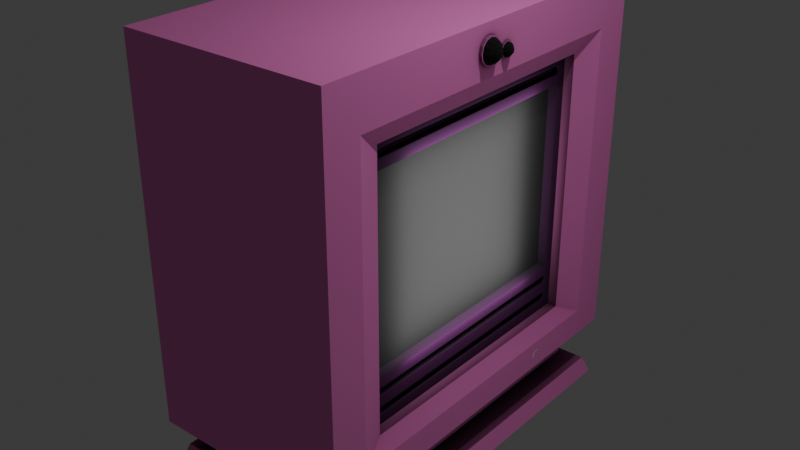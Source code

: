# Source: computer.blend  (saved by Blender 5.0.119; exported with 4.5.12 LTS)
import bpy
from mathutils import Matrix  # noqa: F401  (used for matrix-valued properties, if any)

bpy.ops.wm.read_factory_settings(use_empty=True)
scene = bpy.context.scene
scene.name = 'Scene'

# ---- collections
col_collection = bpy.data.collections.new('Collection'); scene.collection.children.link(col_collection)

# ---- images (referenced by path relative to the original .blend; pixels are not part of the script)
import os
ASSET_DIR = os.environ.get("B2B_ASSET_DIR", "")  # directory of the original .blend (textures are referenced by path, not embedded)
HERE = os.path.dirname(os.path.abspath(__file__))  # packed textures are extracted next to this script under _unpacked/

def load_image(name, relpath, width, height, colorspace="sRGB"):
    """Load a texture the original file referenced (path relative to the .blend, or extracted next to this script)."""
    p = next((c for c in (os.path.join(HERE, relpath), os.path.join(ASSET_DIR, relpath)) if relpath and os.path.exists(c)), "")
    if p:
        img = bpy.data.images.load(p, check_existing=True)
        img.name = name
    else:  # same state as the original file: an image datablock whose file is absent (Cycles renders it pink)
        img = bpy.data.images.new(name, width, height)
        img.source = "FILE"
        img.filepath = "//" + (relpath or name)
    img.colorspace_settings.name = colorspace
    return img
img_concrete5_png = load_image('concrete5.png', 'concrete5.png', 1024, 1024, 'sRGB')
img_body_001 = load_image('Body.001', '', 1024, 1024, 'sRGB')
img_metal3_png = load_image('metal3.png', 'metal3.png', 1024, 1024, 'sRGB')
img_inset_001 = load_image('Inset.001', '', 1024, 1024, 'sRGB')

# ---- materials (node trees are filled in below, after node groups)
mat_mainbody = bpy.data.materials.new('MainBody')
mat_inset = bpy.data.materials.new('Inset')
mat_screen = bpy.data.materials.new('Screen')
mat_screen.alpha_threshold = 0.0
mat_screen.use_backface_culling_lightprobe_volume = False
mat_screen.roughness = 0.5
mat_screen.line_color = (0.0, 0.0, 0.0, 1.0)

# ---- material node trees
mat_mainbody.use_nodes = True; mat_mainbody.node_tree.nodes.clear()
_N = mat_mainbody.node_tree.nodes; _L = mat_mainbody.node_tree.links
n0 = _N.new('ShaderNodeBsdfPrincipled'); n0.name = 'Principled BSDF'; n0.location = (175, 380)
n0.inputs[2].default_value = 1.0
n1 = _N.new('ShaderNodeOutputMaterial'); n1.name = 'Material Output'; n1.location = (637, 290)
n2 = _N.new('ShaderNodeTexImage'); n2.name = 'Image Texture'; n2.location = (-649, 28)
n2.image = img_concrete5_png
n3 = _N.new('ShaderNodeMix'); n3.name = 'Mix'; n3.location = (-325, 270)
n3.data_type = 'RGBA'
n4 = _N.new('ShaderNodeRGB'); n4.name = 'Color'; n4.location = (-584, 223)
n4.outputs[0].default_value = (0.9047, 0.4452, 0.2789, 1.0)
n5 = _N.new('ShaderNodeBump'); n5.name = 'Bump'; n5.location = (-316, 10)
n5.inputs[0].default_value = 0.5
n6 = _N.new('ShaderNodeMix'); n6.name = 'Mix.001'; n6.location = (18, 503)
n6.data_type = 'RGBA'
n6.blend_type = 'MULTIPLY'
n6.inputs[0].default_value = 1.0
n7 = _N.new('ShaderNodeAmbientOcclusion'); n7.name = 'Ambient Occlusion'; n7.location = (-458, 597)
n8 = _N.new('ShaderNodeMix'); n8.name = 'Mix.002'; n8.location = (-217, 606)
n8.data_type = 'RGBA'
n8.blend_type = 'MULTIPLY'
n8.inputs[0].default_value = 1.0
n9 = _N.new('ShaderNodeTexImage'); n9.name = 'Image Texture.001'; n9.location = (260, 8)
n9.image = img_body_001
_L.new(n4.outputs[0], n3.inputs[6])
_L.new(n2.outputs[0], n3.inputs[7])
_L.new(n2.outputs[0], n5.inputs[3])
_L.new(n5.outputs[0], n0.inputs[5])
_L.new(n3.outputs[2], n6.inputs[6])
_L.new(n6.outputs[2], n0.inputs[0])
_L.new(n7.outputs[0], n8.inputs[6])
_L.new(n7.outputs[1], n8.inputs[7])
_L.new(n8.outputs[2], n6.inputs[7])
_L.new(n0.outputs[0], n1.inputs[0])
_L.new(n5.outputs[0], n1.inputs[2])
n1.is_active_output = True
mat_inset.use_nodes = True; mat_inset.node_tree.nodes.clear()
_N = mat_inset.node_tree.nodes; _L = mat_inset.node_tree.links
n0 = _N.new('ShaderNodeBsdfPrincipled'); n0.name = 'Principled BSDF'; n0.location = (325, 143)
n0.inputs[2].default_value = 1.0
n1 = _N.new('ShaderNodeOutputMaterial'); n1.name = 'Material Output'; n1.location = (676, 144)
n2 = _N.new('ShaderNodeTexImage'); n2.name = 'Image Texture'; n2.location = (-819, -55)
n2.image = img_metal3_png
n3 = _N.new('ShaderNodeAmbientOcclusion'); n3.name = 'Ambient Occlusion'; n3.location = (-455, 364)
n4 = _N.new('ShaderNodeMix'); n4.name = 'Mix'; n4.location = (-262, 357)
n4.data_type = 'RGBA'
n4.blend_type = 'MULTIPLY'
n4.inputs[0].default_value = 1.0
n5 = _N.new('ShaderNodeMix'); n5.name = 'Mix.001'; n5.location = (-27, 101)
n5.data_type = 'RGBA'
n5.blend_type = 'MULTIPLY'
n5.inputs[0].default_value = 1.0
n6 = _N.new('ShaderNodeRGB'); n6.name = 'Color'; n6.location = (-729, 116)
n6.outputs[0].default_value = (0.0, 0.0, 0.0, 1.0)
n7 = _N.new('ShaderNodeMix'); n7.name = 'Mix.002'; n7.location = (-428, 82)
n7.data_type = 'RGBA'
n7.inputs[0].default_value = 0.08333
n8 = _N.new('ShaderNodeTexImage'); n8.name = 'Image Texture.001'; n8.location = (626, -138)
n8.image = img_inset_001
_L.new(n3.outputs[0], n4.inputs[6])
_L.new(n3.outputs[1], n4.inputs[7])
_L.new(n6.outputs[0], n7.inputs[6])
_L.new(n2.outputs[0], n7.inputs[7])
_L.new(n7.outputs[2], n5.inputs[6])
_L.new(n4.outputs[2], n5.inputs[7])
_L.new(n5.outputs[2], n0.inputs[0])
_L.new(n0.outputs[0], n1.inputs[0])
n1.is_active_output = True
mat_screen.use_nodes = True; mat_screen.node_tree.nodes.clear()
_N = mat_screen.node_tree.nodes; _L = mat_screen.node_tree.links
n0 = _N.new('ShaderNodeOutputMaterial'); n0.name = 'Material Output'; n0.location = (200, 100)
n1 = _N.new('ShaderNodeBsdfPrincipled'); n1.name = 'Principled BSDF'; n1.location = (-200, 100)
n1.inputs[0].default_value = (0.0, 0.0, 0.0, 1.0)
n1.inputs[2].default_value = 1.0
_L.new(n1.outputs[0], n0.inputs[0])
n0.is_active_output = True

# ---- world
world_world = bpy.data.worlds.new('World'); scene.world = world_world
world_world.use_nodes = True; world_world.node_tree.nodes.clear()
_N = world_world.node_tree.nodes; _L = world_world.node_tree.links
n0 = _N.new('ShaderNodeOutputWorld'); n0.name = 'World Output'; n0.location = (200, 100)
n1 = _N.new('ShaderNodeBackground'); n1.name = 'Background'; n1.location = (-200, 100)
n1.inputs[0].default_value = (0.05088, 0.05088, 0.05088, 1.0)
_L.new(n1.outputs[0], n0.inputs[0])
n0.is_active_output = True
world_world.color = (0.05088, 0.05088, 0.05088)
world_world.sun_shadow_jitter_overblur = 0.0

# ---- lights
light_point = bpy.data.lights.new('Point', 'POINT')
light_point.energy = 231.8
light_area = bpy.data.lights.new('Area', 'AREA')
light_area.energy = 87.6
light_area.size = 1.919
light_area.size_y = 1.0
light_point_001 = bpy.data.lights.new('Point.001', 'POINT')
light_point_001.energy = 61.1

# ---- meshes
me_plane = bpy.data.meshes.new('Plane')
me_plane.from_pydata([(0.1, 1.433, 1.3), (0.1, -1.433, -1.5), (0.1, -1.433, 1.3), (0.1, 1.433, -1.5), (0.3, 1.733, -1.655), (0.2, 1.433, -1.5), (0.2, -1.433, 1.3), (0.2, -1.433, -1.5), (0.2, 1.433, 1.3), (0.3, -1.733, 1.495), (0.3, -1.733, -1.655), (0.3, 1.733, 1.495), (0.3, -1.583, -1.955), (0.3, 2.133, -1.177), (0.3, 2.133, 1.368), (0.3, 2.133, -1.955), (0.3, -2.133, 1.284), (0.3, -2.133, 1.995), (0.3, -2.133, -1.415), (0.3, -0.8667, -1.955), (0.3, 0.8667, -1.955), (0.2, -0.7167, -1.5), (0.2, 0.7167, -1.5), (0.3, -0.8667, -1.655), (0.3, 0.8667, -1.655), (0.3, -0.8667, -1.805), (0.3, 0.8667, -1.805), (0.1, -1.673, 1.995), (0.1, 1.673, 1.995), (0.1, 1.833, -1.955), (0.1, -1.833, -1.955), (0.1, 2.133, -1.405), (0.1, 2.133, 1.368), (0.3, 2.133, 1.995), (0.1, -2.133, 1.284), (0.3, -2.133, -1.955), (0.1, -2.133, -1.405), (0.1, -0.8667, -1.955), (0.1, 0.8667, -1.955), (-1.9, -1.673, 1.995), (-1.9, 1.673, 1.995), (-1.9, 1.833, -1.955), (-1.9, -1.833, -1.955), (-1.9, 2.133, -1.589), (-1.9, 2.133, 1.326), (-1.9, 2.133, -1.711), (-1.9, 2.133, 1.995), (-1.9, 2.133, -1.955), (-1.9, -2.133, -1.589), (-1.9, -2.133, 1.284), (-1.9, -2.133, 1.995), (-1.9, -2.133, -1.955), (-1.9, -2.133, -1.711), (-1.9, -0.8667, -1.955), (-1.9, 0.8667, -1.955), (-0.1, 0.8667, -2.255), (-0.1, -1.533, -2.255), (-0.1, -0.8667, -2.255), (-1.7, 0.8667, -2.255), (-1.7, 1.533, -2.255), (-1.7, -1.533, -2.255), (-1.7, -0.8667, -2.255), (-1.9, 1.733, -2.255), (0.1, 0.4778, -2.055), (0.1, 0.4778, -2.155), (0.1, -0.4778, -2.155), (0.1, -0.4778, -2.055), (-1.9, -0.8667, -2.105), (-1.9, 0.8667, -2.105), (-0.1, 1.533, -2.255), (0.3, 1.583, -1.955), (0.1, -1.433, -2.055), (0.1, -1.433, -2.155), (0.1, 1.4, -2.155), (0.1, 1.433, -2.122), (0.1, 1.424, -2.145), (0.1, 1.424, -2.065), (0.1, 1.433, -2.088), (0.1, 1.4, -2.055), (0.1, 1.3, -2.055), (0.1, 1.367, -2.055), (0.1, 1.333, -2.088), (0.1, 1.343, -2.065), (0.1, 1.333, -2.122), (0.1, 1.367, -2.155), (0.1, 1.343, -2.145), (0.075, 1.392, -2.13), (0.075, 1.403, -2.125), (0.075, 1.408, -2.114), (0.075, 1.408, -2.097), (0.075, 1.403, -2.085), (0.075, 1.392, -2.08), (0.075, 1.375, -2.08), (0.075, 1.363, -2.085), (0.075, 1.358, -2.097), (0.075, 1.358, -2.114), (0.075, 1.363, -2.125), (0.075, 1.375, -2.13), (0.1, 0.9556, -2.155), (0.1, 0.9556, -2.055), (6.706e-08, 0.4878, -2.065), (6.706e-08, 0.4878, -2.145), (6.706e-08, 0.9456, -2.065), (6.706e-08, 0.9456, -2.145), (6.706e-08, 0.4778, -2.055), (6.706e-08, 0.4778, -2.155), (6.706e-08, 0.9556, -2.055), (6.706e-08, 0.9556, -2.155), (-0.4, -0.4778, -2.155), (-0.4, -0.4778, -2.055), (-0.4, -1.433, -2.055), (-0.4, -1.433, -2.155), (0.1, 1.433, -2.255), (0.1, 1.733, -2.255), (0.1, -1.733, -2.255), (0.1, -0.8667, -2.255), (0.1, 0.8667, -2.255), (-1.9, 0.8667, -2.255), (-1.9, -1.733, -2.255), (-1.9, -0.8667, -2.255), (-0.1, 1.533, -2.355), (-0.1, -0.8667, -2.355), (-0.1, 0.8667, -2.355), (-1.7, 0.8667, -2.355), (-1.7, 1.533, -2.355), (-1.7, -1.533, -2.355), (-1.7, -0.8667, -2.355), (-0.1, -1.533, -2.355), (0.3, 1.917, -2.355), (0.3, -1.083, -2.355), (0.3, 1.083, -2.355), (-1.9, 1.083, -2.355), (-1.9, 1.917, -2.355), (-1.9, -1.917, -2.355), (-1.9, -1.083, -2.355), (0.3, -1.917, -2.355), (0.35, 2.013, -2.555), (0.35, -1.138, -2.555), (0.35, 1.138, -2.555), (-1.95, 1.138, -2.555), (-1.95, 2.013, -2.555), (-1.95, -2.013, -2.555), (-1.95, -1.138, -2.555), (0.35, -2.013, -2.555), (0.3278, -0.003134, 1.745), (0.3278, -0.01946, 1.684), (0.3278, -0.06407, 1.639), (0.3278, -0.125, 1.623), (0.3278, -0.1859, 1.639), (0.3, -0.006269, 1.813), (0.3, -0.05645, 1.864), (0.3278, -0.2305, 1.684), (0.3, -0.125, 1.882), (0.3, -0.1935, 1.864), (0.3, -0.2437, 1.813), (0.3278, -0.2469, 1.745), (0.3, -0.2621, 1.745), (0.3, -0.2437, 1.676), (0.3, -0.1935, 1.626), (0.3278, -0.2305, 1.806), (0.3, -0.125, 1.608), (0.3, -0.05645, 1.626), (0.3, -0.006269, 1.676), (0.3278, -0.1859, 1.85), (0.3, 0.0121, 1.745), (0.3278, -0.006269, 1.813), (0.3278, -0.05645, 1.864), (0.3278, -0.125, 1.867), (0.3278, -0.125, 1.882), (0.3278, -0.1935, 1.864), (0.3278, -0.2437, 1.813), (0.3278, -0.06407, 1.85), (0.3278, -0.2621, 1.745), (0.3278, -0.2437, 1.676), (0.3278, -0.1935, 1.626), (0.3278, -0.01946, 1.806), (0.3278, -0.125, 1.608), (0.3278, -0.05645, 1.626), (0.3278, -0.006269, 1.676), (0.3278, 0.0121, 1.745), (0.3, -0.125, 1.745), (0.3167, 0.1767, 1.643), (0.3167, 0.125, 1.622), (0.3167, 0.0733, 1.643), (0.3, 0.2073, 1.695), (0.3, 0.1832, 1.753), (0.3, 0.125, 1.777), (0.3167, 0.05188, 1.695), (0.3, 0.06683, 1.753), (0.3, 0.04274, 1.695), (0.3, 0.06683, 1.637), (0.3167, 0.0733, 1.746), (0.3, 0.125, 1.613), (0.3, 0.1832, 1.637), (0.3167, 0.2073, 1.695), (0.3167, 0.125, 1.768), (0.3167, 0.1832, 1.753), (0.3167, 0.125, 1.777), (0.3167, 0.06683, 1.753), (0.3167, 0.1767, 1.746), (0.3167, 0.04274, 1.695), (0.3167, 0.06683, 1.637), (0.3167, 0.1832, 1.637), (0.3167, 0.1981, 1.695), (0.3167, 0.125, 1.613), (0.3, 0.125, 1.695)], [], [(10, 23, 25), (33, 14, 11), (12, 35, 10), (4, 15, 70), (13, 31, 15), (15, 29, 70), (35, 36, 18), (33, 32, 14), (35, 51, 36), (116, 64, 112), (67, 118, 119), (118, 67, 53, 42), (65, 115, 114), (114, 72, 65), (69, 112, 113), (6, 8, 0, 2), (8, 11, 4, 5), (24, 22, 5, 4), (8, 5, 3, 0), (3, 5, 7, 1), (9, 11, 8, 6), (9, 6, 7, 10), (33, 11, 9, 17), (13, 4, 11, 14), (10, 35, 18), (4, 13, 15), (16, 9, 10, 18), (25, 19, 12, 10), (9, 16, 17), (26, 20, 19, 25), (24, 26, 25, 23), (23, 10, 7, 21), (24, 23, 21, 22), (28, 33, 17, 27), (37, 30, 12, 19), (37, 19, 20, 38), (34, 16, 18, 36), (70, 29, 38, 20), (35, 12, 30), (31, 13, 14, 32), (16, 34, 17), (116, 115, 65, 64), (2, 1, 7, 6), (36, 52, 48), (36, 51, 52), (31, 43, 45), (43, 31, 32, 44), (49, 34, 36, 48), (50, 17, 34, 49), (44, 32, 33, 46), (47, 15, 31, 45), (40, 28, 27, 39), (39, 27, 17, 50), (41, 29, 15, 47), (51, 35, 30, 42), (46, 33, 28, 40), (117, 68, 67, 119), (62, 41, 54, 68), (68, 117, 62), (68, 54, 53, 67), (30, 37, 66, 71, 114), (71, 72, 114), (113, 29, 41, 62), (66, 37, 38, 63), (65, 66, 63, 64), (118, 42, 30, 114), (26, 4, 70, 20), (4, 26, 24), (108, 65, 72, 111), (74, 77, 76, 113, 75), (93, 94, 81, 82), (73, 75, 113, 112), (85, 84, 73, 112, 64, 98), (79, 99, 63, 38, 29, 113, 76, 78, 80, 82), (106, 99, 98, 107), (95, 83, 81, 94), (87, 75, 73, 86), (90, 91, 78, 76), (92, 80, 78, 91), (93, 82, 80, 92), (89, 77, 74, 88), (97, 86, 73, 84), (87, 88, 74, 75), (96, 97, 84, 85), (90, 76, 77, 89), (96, 85, 83, 95), (81, 83, 85, 98, 99, 79, 82), (107, 98, 64, 105), (105, 64, 63, 104), (104, 63, 99, 106), (104, 100, 101, 105), (106, 102, 100, 104), (105, 101, 103, 107), (107, 103, 102, 106), (108, 111, 110, 109), (110, 71, 66, 109), (109, 66, 65, 108), (111, 72, 71, 110), (122, 55, 69, 120), (115, 57, 56, 114), (116, 55, 57, 115), (117, 58, 59, 62), (119, 118, 60, 61), (119, 61, 58, 117), (114, 56, 60, 118), (62, 59, 69, 113), (112, 69, 55, 116), (131, 123, 126, 134), (123, 58, 61, 126), (121, 57, 55, 122), (125, 60, 56, 127), (124, 59, 58, 123), (120, 69, 59, 124), (126, 61, 60, 125), (127, 56, 57, 121), (137, 129, 130, 138), (129, 121, 122, 130), (133, 125, 127, 135), (131, 132, 124, 123), (132, 128, 120, 124), (134, 126, 125, 133), (129, 135, 127, 121), (130, 122, 120, 128), (141, 133, 135, 143), (138, 136, 140, 139, 142, 141, 143, 137), (139, 140, 132, 131), (136, 128, 132, 140), (142, 134, 133, 141), (137, 143, 135, 129), (138, 130, 128, 136), (139, 131, 134, 142), (146, 147, 176, 177), (180, 154, 153), (159, 163, 169, 170), (180, 164, 162), (155, 159, 170, 172), (163, 167, 168, 169), (180, 153, 152), (180, 162, 161), (175, 144, 179, 165), (180, 152, 150), (180, 160, 158), (180, 149, 164), (147, 148, 174, 176), (180, 161, 160), (151, 155, 172, 173), (180, 158, 157), (167, 171, 166, 168), (145, 146, 177, 178), (180, 157, 156), (148, 151, 173, 174), (144, 145, 178, 179), (180, 156, 154), (171, 175, 165, 166), (180, 150, 149), (149, 165, 179, 164), (150, 166, 165, 149), (152, 168, 166, 150), (153, 169, 168, 152), (154, 170, 169, 153), (156, 172, 170, 154), (157, 173, 172, 156), (158, 174, 173, 157), (160, 176, 174, 158), (161, 177, 176, 160), (162, 178, 177, 161), (164, 179, 178, 162), (205, 189, 188), (181, 182, 204, 202), (205, 188, 186), (182, 183, 201, 204), (205, 186, 185), (199, 203, 194, 196), (205, 193, 192), (205, 185, 184), (183, 187, 200, 201), (205, 192, 190), (195, 199, 196, 197), (191, 195, 197, 198), (203, 181, 202, 194), (205, 184, 193), (205, 190, 189), (187, 191, 198, 200), (185, 196, 194, 184), (186, 197, 196, 185), (188, 198, 197, 186), (189, 200, 198, 188), (190, 201, 200, 189), (192, 204, 201, 190), (193, 202, 204, 192), (184, 194, 202, 193)])
_uv = me_plane.uv_layers.new(name='UVMap')
_uv.uv.foreach_set('vector', [0.119, 0.1978, 0.3095, 0.1978, 0.3095, 0.1648, 0.9689, 1.0, 0.9689, 0.8623, 0.881, 0.8901, 0.152, 0.1319, 0.03111, 0.1319, 0.119, 0.1978, 0.881, 0.1978, 0.9689, 0.1319, 0.848, 0.1319, 0.7418, 0.3029, 0.6978, 0.2527, 0.7418, 0.1319, 0.7418, 0.9689, 0.6978, 0.903, 0.7418, 0.848, 0.7418, 0.1319, 0.6978, 0.2527, 0.7418, 0.2507, 0.7418, 1.0, 0.6978, 0.8623, 0.7418, 0.8623, 0.7418, 0.1319, 0.2582, 0.1319, 0.6978, 0.2527, 0.6905, 0.06593, 0.605, 0.08791, 0.815, 0.06593, 0.3095, 0.0989, 0.119, 0.06593, 0.3095, 0.06593, 0.119, 0.06593, 0.3095, 0.0989, 0.3095, 0.1319, 0.09705, 0.1319, 0.395, 0.08791, 0.3095, 0.06593, 0.119, 0.06593, 0.119, 0.06593, 0.185, 0.08791, 0.395, 0.08791, 0.6538, 0.837, 0.6978, 0.815, 0.6978, 0.881, 0.7198, 0.185, 0.7198, 0.815, 0.6978, 0.815, 0.6978, 0.185, 0.815, 0.8473, 0.881, 0.8901, 0.881, 0.1978, 0.815, 0.2319, 0.6905, 0.1978, 0.6575, 0.2319, 0.815, 0.2319, 0.881, 0.1978, 0.7198, 0.8473, 0.7198, 0.2319, 0.6978, 0.2319, 0.6978, 0.8473, 0.6978, 0.815, 0.7198, 0.815, 0.7198, 0.185, 0.6978, 0.185, 0.119, 0.8901, 0.881, 0.8901, 0.815, 0.8473, 0.185, 0.8473, 0.119, 0.8901, 0.185, 0.8473, 0.185, 0.2319, 0.119, 0.1978, 0.9689, 1.0, 0.881, 0.8901, 0.119, 0.8901, 0.03111, 1.0, 0.9689, 0.3029, 0.881, 0.1978, 0.881, 0.8901, 0.9689, 0.8623, 0.119, 0.1978, 0.03111, 0.1319, 0.03111, 0.2507, 0.881, 0.1978, 0.9689, 0.3029, 0.9689, 0.1319, 0.03111, 0.8438, 0.119, 0.8901, 0.119, 0.1978, 0.03111, 0.2507, 0.3095, 0.1648, 0.3095, 0.1319, 0.152, 0.1319, 0.119, 0.1978, 0.119, 0.8901, 0.03111, 0.8438, 0.03111, 1.0, 0.6905, 0.1648, 0.6905, 0.1319, 0.3095, 0.1319, 0.3095, 0.1648, 0.6905, 0.1978, 0.6905, 0.1648, 0.3095, 0.1648, 0.3095, 0.1978, 0.3095, 0.1978, 0.119, 0.1978, 0.185, 0.2319, 0.3425, 0.2319, 0.6905, 0.1978, 0.3095, 0.1978, 0.3425, 0.2319, 0.6575, 0.2319, 0.6978, 0.8677, 0.7418, 0.9689, 0.7418, 0.03111, 0.6978, 0.1323, 0.6978, 0.3095, 0.6978, 0.09705, 0.7418, 0.152, 0.7418, 0.3095, 0.6978, 0.3095, 0.7418, 0.3095, 0.7418, 0.6905, 0.6978, 0.6905, 0.6978, 0.8438, 0.7418, 0.8438, 0.7418, 0.2507, 0.6978, 0.2527, 0.7418, 0.848, 0.6978, 0.903, 0.6978, 0.6905, 0.7418, 0.6905, 0.7418, 0.03111, 0.7418, 0.152, 0.6978, 0.09705, 0.6978, 0.2527, 0.7418, 0.3029, 0.7418, 0.8623, 0.6978, 0.8623, 0.7418, 0.8438, 0.6978, 0.8438, 0.7418, 1.0, 0.6905, 0.06593, 0.3095, 0.06593, 0.395, 0.08791, 0.605, 0.08791, 0.6978, 0.8473, 0.6978, 0.2319, 0.7198, 0.2319, 0.7198, 0.8473, 0.6978, 0.2527, 0.2582, 0.1854, 0.2582, 0.2124, 0.6978, 0.2527, 0.2582, 0.1319, 0.2582, 0.1854, 0.6978, 0.2527, 0.2582, 0.2124, 0.2582, 0.1854, 0.2582, 0.2124, 0.6978, 0.2527, 0.6978, 0.8623, 0.2582, 0.853, 0.2582, 0.8438, 0.6978, 0.8438, 0.6978, 0.2527, 0.2582, 0.2124, 0.2582, 1.0, 0.7418, 1.0, 0.6978, 0.8438, 0.2582, 0.8438, 0.2582, 0.853, 0.6978, 0.8623, 0.7418, 1.0, 0.2582, 1.0, 0.2582, 0.1319, 0.7418, 0.1319, 0.6978, 0.2527, 0.2582, 0.1854, 0.2582, 0.8677, 0.6978, 0.8677, 0.6978, 0.1323, 0.2582, 0.1323, 0.2582, 0.1323, 0.6978, 0.1323, 0.7418, 0.03111, 0.2582, 0.03111, 0.2582, 0.903, 0.6978, 0.903, 0.7418, 0.9689, 0.2582, 0.9689, 0.2582, 0.03111, 0.7418, 0.03111, 0.6978, 0.09705, 0.2582, 0.09705, 0.2582, 0.9689, 0.7418, 0.9689, 0.6978, 0.8677, 0.2582, 0.8677, 0.6905, 0.06593, 0.6905, 0.0989, 0.3095, 0.0989, 0.3095, 0.06593, 0.881, 0.06593, 0.903, 0.1319, 0.6905, 0.1319, 0.6905, 0.0989, 0.6905, 0.0989, 0.6905, 0.06593, 0.881, 0.06593, 0.6905, 0.0989, 0.6905, 0.1319, 0.3095, 0.1319, 0.3095, 0.0989, 0.09705, 0.1319, 0.3095, 0.1319, 0.395, 0.1099, 0.185, 0.1099, 0.119, 0.06593, 0.185, 0.1099, 0.185, 0.08791, 0.119, 0.06593, 0.6978, 0.06593, 0.6978, 0.1319, 0.2582, 0.1319, 0.2582, 0.06593, 0.395, 0.1099, 0.3095, 0.1319, 0.6905, 0.1319, 0.605, 0.1099, 0.395, 0.08791, 0.395, 0.1099, 0.605, 0.1099, 0.605, 0.08791, 0.2582, 0.06593, 0.2582, 0.1319, 0.6978, 0.1319, 0.6978, 0.06593, 0.6905, 0.1648, 0.881, 0.1978, 0.848, 0.1319, 0.6905, 0.1319, 0.881, 0.1978, 0.6905, 0.1648, 0.6905, 0.1978, 0.5879, 0.395, 0.6978, 0.395, 0.6978, 0.185, 0.5879, 0.185, 0.815, 0.09521, 0.815, 0.1026, 0.8129, 0.1078, 0.881, 0.06593, 0.8129, 0.09005, 0.7996, 0.1033, 0.7985, 0.1007, 0.793, 0.1026, 0.7952, 0.1078, 0.8077, 0.08791, 0.8129, 0.09005, 0.881, 0.06593, 0.815, 0.06593, 0.7952, 0.09005, 0.8003, 0.08791, 0.8077, 0.08791, 0.815, 0.06593, 0.605, 0.08791, 0.71, 0.08791, 0.7857, 0.1099, 0.71, 0.1099, 0.605, 0.1099, 0.6905, 0.1319, 0.903, 0.1319, 0.881, 0.06593, 0.8129, 0.1078, 0.8077, 0.1099, 0.8003, 0.1099, 0.7952, 0.1078, 0.6758, 0.1099, 0.6978, 0.1099, 0.6978, 0.08791, 0.6758, 0.08791, 0.6923, 0.09706, 0.6978, 0.09521, 0.6978, 0.1026, 0.6923, 0.1007, 0.8085, 0.09448, 0.8129, 0.09005, 0.8077, 0.08791, 0.8059, 0.09341, 0.8085, 0.1033, 0.8059, 0.1044, 0.8077, 0.1099, 0.8129, 0.1078, 0.8022, 0.1044, 0.8003, 0.1099, 0.8077, 0.1099, 0.8059, 0.1044, 0.7996, 0.1033, 0.7952, 0.1078, 0.8003, 0.1099, 0.8022, 0.1044, 0.6923, 0.1007, 0.6978, 0.1026, 0.6978, 0.09521, 0.6923, 0.09706, 0.6923, 0.8022, 0.6923, 0.8059, 0.6978, 0.8077, 0.6978, 0.8003, 0.8085, 0.09448, 0.8095, 0.09706, 0.815, 0.09521, 0.8129, 0.09005, 0.7996, 0.09448, 0.8022, 0.09341, 0.8003, 0.08791, 0.7952, 0.09005, 0.8085, 0.1033, 0.8129, 0.1078, 0.815, 0.1026, 0.8095, 0.1007, 0.7996, 0.09448, 0.7952, 0.09005, 0.793, 0.09521, 0.7985, 0.09706, 0.793, 0.1026, 0.793, 0.09521, 0.7952, 0.09005, 0.71, 0.08791, 0.71, 0.1099, 0.7857, 0.1099, 0.7952, 0.1078, 0.6758, 0.71, 0.6978, 0.71, 0.6978, 0.605, 0.6758, 0.605, 0.6758, 0.08791, 0.6978, 0.08791, 0.6978, 0.1099, 0.6758, 0.1099, 0.6758, 0.605, 0.6978, 0.605, 0.6978, 0.71, 0.6758, 0.71, 0.605, 0.1099, 0.6072, 0.1077, 0.6072, 0.09011, 0.605, 0.08791, 0.71, 0.1099, 0.7078, 0.1077, 0.6072, 0.1077, 0.605, 0.1099, 0.605, 0.08791, 0.6072, 0.09011, 0.7078, 0.09011, 0.71, 0.08791, 0.71, 0.08791, 0.7078, 0.09011, 0.7078, 0.1077, 0.71, 0.1099, 0.395, 0.08791, 0.185, 0.08791, 0.185, 0.1099, 0.395, 0.1099, 0.5879, 0.185, 0.6978, 0.185, 0.6978, 0.395, 0.5879, 0.395, 0.5879, 0.1099, 0.6978, 0.1099, 0.6978, 0.08791, 0.5879, 0.08791, 0.5879, 0.08791, 0.6978, 0.08791, 0.6978, 0.1099, 0.5879, 0.1099, 0.6905, 0.04396, 0.6905, 0.06593, 0.837, 0.06593, 0.837, 0.04396, 0.6978, 0.3095, 0.6538, 0.3095, 0.6538, 0.163, 0.6978, 0.119, 0.6978, 0.6905, 0.6538, 0.6905, 0.6538, 0.3095, 0.6978, 0.3095, 0.2582, 0.6905, 0.3022, 0.6905, 0.3022, 0.837, 0.2582, 0.881, 0.2582, 0.3095, 0.2582, 0.119, 0.3022, 0.163, 0.3022, 0.3095, 0.2582, 0.3095, 0.3022, 0.3095, 0.3022, 0.6905, 0.2582, 0.6905, 0.6978, 0.119, 0.6538, 0.163, 0.3022, 0.163, 0.2582, 0.119, 0.2582, 0.881, 0.3022, 0.837, 0.6538, 0.837, 0.6978, 0.881, 0.6978, 0.815, 0.6538, 0.837, 0.6538, 0.6905, 0.6978, 0.6905, 0.2582, 0.7381, 0.3022, 0.6905, 0.3022, 0.3095, 0.2582, 0.2619, 0.6905, 0.04396, 0.6905, 0.06593, 0.3095, 0.06593, 0.3095, 0.04396, 0.3095, 0.04396, 0.3095, 0.06593, 0.6905, 0.06593, 0.6905, 0.04396, 0.3022, 0.04396, 0.3022, 0.06593, 0.6538, 0.06593, 0.6538, 0.04396, 0.837, 0.04396, 0.837, 0.06593, 0.6905, 0.06593, 0.6905, 0.04396, 0.6538, 0.04396, 0.6538, 0.06593, 0.3022, 0.06593, 0.3022, 0.04396, 0.3095, 0.04396, 0.3095, 0.06593, 0.163, 0.06593, 0.163, 0.04396, 0.163, 0.04396, 0.163, 0.06593, 0.3095, 0.06593, 0.3095, 0.04396, 0.25, 5.96e-08, 0.2619, 0.04396, 0.7381, 0.04396, 0.75, 5.96e-08, 0.7418, 0.2619, 0.6538, 0.3095, 0.6538, 0.6905, 0.7418, 0.7381, 0.2582, 0.07873, 0.3022, 0.163, 0.6538, 0.163, 0.7418, 0.07873, 0.2582, 0.7381, 0.2582, 0.9213, 0.3022, 0.837, 0.3022, 0.6905, 0.2582, 0.9213, 0.7418, 0.9213, 0.6538, 0.837, 0.3022, 0.837, 0.2582, 0.2619, 0.3022, 0.3095, 0.3022, 0.163, 0.2582, 0.07873, 0.7418, 0.2619, 0.7418, 0.07873, 0.6538, 0.163, 0.6538, 0.3095, 0.7418, 0.7381, 0.6538, 0.6905, 0.6538, 0.837, 0.7418, 0.9213, 0.2473, 0.0, 0.2582, 0.04396, 0.7418, 0.04396, 0.7527, 5.96e-08, 0.7527, 0.75, 0.7527, 0.9423, 0.2473, 0.9423, 0.2473, 0.75, 0.2473, 0.25, 0.2473, 0.05766, 0.7527, 0.05766, 0.7527, 0.25, 0.75, 0.0, 0.9423, 0.0, 0.9213, 0.04396, 0.7381, 0.04396, 0.7527, 5.96e-08, 0.7418, 0.04396, 0.2582, 0.04396, 0.2473, 0.0, 0.25, 0.0, 0.2619, 0.04396, 0.07873, 0.04396, 0.05766, 0.0, 0.25, 5.96e-08, 0.05766, 5.96e-08, 0.07873, 0.04396, 0.2619, 0.04396, 0.75, 5.96e-08, 0.7381, 0.04396, 0.9213, 0.04396, 0.9423, 5.96e-08, 0.75, 0.0, 0.7381, 0.04396, 0.2619, 0.04396, 0.25, 0.0, 0.4859, 0.9219, 0.4725, 0.9183, 0.4725, 0.9149, 0.4876, 0.919, 0.4725, 0.9451, 0.4464, 0.9601, 0.4575, 0.9711, 0.4493, 0.9584, 0.4591, 0.9683, 0.4575, 0.9711, 0.4464, 0.9601, 0.4725, 0.9451, 0.5027, 0.9451, 0.4986, 0.93, 0.4457, 0.9451, 0.4493, 0.9584, 0.4464, 0.9601, 0.4424, 0.9451, 0.4591, 0.9683, 0.4725, 0.9718, 0.4725, 0.9752, 0.4575, 0.9711, 0.4725, 0.9451, 0.4575, 0.9711, 0.4725, 0.9752, 0.4725, 0.9451, 0.4986, 0.93, 0.4876, 0.919, 0.4957, 0.9584, 0.4993, 0.9451, 0.5027, 0.9451, 0.4986, 0.9601, 0.4725, 0.9451, 0.4725, 0.9752, 0.4876, 0.9711, 0.4725, 0.9451, 0.4725, 0.9149, 0.4575, 0.919, 0.4725, 0.9451, 0.4986, 0.9601, 0.5027, 0.9451, 0.4725, 0.9183, 0.4591, 0.9219, 0.4575, 0.919, 0.4725, 0.9149, 0.4725, 0.9451, 0.4876, 0.919, 0.4725, 0.9149, 0.4493, 0.9317, 0.4457, 0.9451, 0.4424, 0.9451, 0.4464, 0.93, 0.4725, 0.9451, 0.4575, 0.919, 0.4464, 0.93, 0.4725, 0.9718, 0.4859, 0.9683, 0.4876, 0.9711, 0.4725, 0.9752, 0.4957, 0.9317, 0.4859, 0.9219, 0.4876, 0.919, 0.4986, 0.93, 0.4725, 0.9451, 0.4464, 0.93, 0.4424, 0.9451, 0.4591, 0.9219, 0.4493, 0.9317, 0.4464, 0.93, 0.4575, 0.919, 0.4993, 0.9451, 0.4957, 0.9317, 0.4986, 0.93, 0.5027, 0.9451, 0.4725, 0.9451, 0.4424, 0.9451, 0.4464, 0.9601, 0.4859, 0.9683, 0.4957, 0.9584, 0.4986, 0.9601, 0.4876, 0.9711, 0.4725, 0.9451, 0.4876, 0.9711, 0.4986, 0.9601, 0.7418, 0.9601, 0.7479, 0.9601, 0.7479, 0.9451, 0.7418, 0.9451, 0.7418, 0.4876, 0.7479, 0.4876, 0.7479, 0.4986, 0.7418, 0.4986, 0.7418, 0.4725, 0.7479, 0.4725, 0.7479, 0.4876, 0.7418, 0.4876, 0.7418, 0.4575, 0.7479, 0.4575, 0.7479, 0.4725, 0.7418, 0.4725, 0.7418, 0.4464, 0.7479, 0.4464, 0.7479, 0.4575, 0.7418, 0.4575, 0.7418, 0.9451, 0.7479, 0.9451, 0.7479, 0.9601, 0.7418, 0.9601, 0.7418, 0.93, 0.7479, 0.93, 0.7479, 0.9451, 0.7418, 0.9451, 0.7418, 0.4575, 0.7479, 0.4575, 0.7479, 0.4464, 0.7418, 0.4464, 0.7418, 0.4725, 0.7479, 0.4725, 0.7479, 0.4575, 0.7418, 0.4575, 0.7418, 0.4876, 0.7479, 0.4876, 0.7479, 0.4725, 0.7418, 0.4725, 0.7418, 0.4986, 0.7479, 0.4986, 0.7479, 0.4876, 0.7418, 0.4876, 0.7418, 0.9451, 0.7479, 0.9451, 0.7479, 0.93, 0.7418, 0.93, 0.5275, 0.9341, 0.5094, 0.9341, 0.5147, 0.9468, 0.5388, 0.9227, 0.5275, 0.918, 0.5275, 0.916, 0.5403, 0.9213, 0.5275, 0.9341, 0.5147, 0.9468, 0.5275, 0.9521, 0.5275, 0.918, 0.5161, 0.9227, 0.5147, 0.9213, 0.5275, 0.916, 0.5275, 0.9341, 0.5275, 0.9521, 0.5403, 0.9468, 0.5388, 0.9454, 0.5435, 0.9341, 0.5456, 0.9341, 0.5403, 0.9468, 0.5275, 0.9341, 0.5403, 0.9213, 0.5275, 0.916, 0.5275, 0.9341, 0.5403, 0.9468, 0.5456, 0.9341, 0.5161, 0.9227, 0.5114, 0.9341, 0.5094, 0.9341, 0.5147, 0.9213, 0.5275, 0.9341, 0.5275, 0.916, 0.5147, 0.9213, 0.5275, 0.9501, 0.5388, 0.9454, 0.5403, 0.9468, 0.5275, 0.9521, 0.5161, 0.9454, 0.5275, 0.9501, 0.5275, 0.9521, 0.5147, 0.9468, 0.5435, 0.9341, 0.5388, 0.9227, 0.5403, 0.9213, 0.5456, 0.9341, 0.5275, 0.9341, 0.5456, 0.9341, 0.5403, 0.9213, 0.5275, 0.9341, 0.5147, 0.9213, 0.5094, 0.9341, 0.5114, 0.9341, 0.5161, 0.9454, 0.5147, 0.9468, 0.5094, 0.9341, 0.7418, 0.9468, 0.7454, 0.9468, 0.7454, 0.9341, 0.7418, 0.9341, 0.7418, 0.5275, 0.7454, 0.5275, 0.7454, 0.5403, 0.7418, 0.5403, 0.7418, 0.5147, 0.7454, 0.5147, 0.7454, 0.5275, 0.7418, 0.5275, 0.7418, 0.9341, 0.7454, 0.9341, 0.7454, 0.9468, 0.7418, 0.9468, 0.7418, 0.9213, 0.7454, 0.9213, 0.7454, 0.9341, 0.7418, 0.9341, 0.7418, 0.5275, 0.7454, 0.5275, 0.7454, 0.5147, 0.7418, 0.5147, 0.7418, 0.5403, 0.7454, 0.5403, 0.7454, 0.5275, 0.7418, 0.5275, 0.7418, 0.9341, 0.7454, 0.9341, 0.7454, 0.9213, 0.7418, 0.9213])
me_plane.materials.append(mat_mainbody)
me_plane.update()
me_plane_001 = bpy.data.meshes.new('Plane.001')
me_plane_001.from_pydata([(-7.55e-08, -1.333, 1.0), (7.55e-08, -1.333, -1.0), (-7.55e-08, 1.333, 1.0), (7.55e-08, 1.333, -1.0), (0.1, 1.333, 1.0), (0.1, -1.333, 1.0), (0.1, 1.333, -1.0), (0.1, -1.433, -1.5), (0.05, -1.322, -1.148), (0.05, -1.308, -1.119), (0.05, -1.279, -1.11), (0.05, -1.279, -1.19), (0.05, -1.308, -1.181), (0.05, -1.322, -1.348), (0.05, -1.308, -1.319), (0.1, 1.333, 1.2), (0.1, 1.333, 1.1), (0.1, -1.333, 1.1), (0.1, -1.333, 1.2), (0.1, -1.433, 1.3), (0.1, 1.433, -1.293), (0.1, 1.433, -1.5), (0.1, 1.433, 1.3), (0.05, -1.279, -1.31), (0.05, -1.279, -1.39), (0.05, -1.308, -1.381), (0.1, 1.333, 1.2), (0.1, 1.333, 1.1), (0.1, -1.333, 1.1), (0.1, -1.333, 1.2), (0.1, -1.333, -1.0), (0.1001, -1.322, -1.309), (0.1001, -1.322, -1.109), (0.1001, 1.322, -1.191), (0.1001, 1.322, -1.391), (0.1, 1.333, 1.2), (0.1, 1.333, 1.1), (0.1, 1.324, 1.118), (0.1, -1.333, 1.1), (0.1, -1.333, 1.2), (0.1, -1.324, 1.182), (0.05, 1.322, -1.152), (0.05, 1.308, -1.119), (0.05, 1.279, -1.11), (0.05, 1.279, -1.19), (0.05, 1.308, -1.181), (0.05, 1.322, -1.352), (0.05, 1.308, -1.319), (0.05, 1.279, -1.31), (0.05, 1.279, -1.39), (0.05, 1.308, -1.381), (0.05, 1.32, 1.159), (0.05, 1.308, 1.181), (0.05, 1.279, 1.19), (0.05, 1.279, 1.11), (0.05, 1.308, 1.119), (0.05, 1.32, 1.141), (0.05, -1.322, 1.152), (0.05, -1.308, 1.119), (0.05, -1.279, 1.11), (0.05, -1.279, 1.19), (0.05, -1.308, 1.181), (0.0947, -1.32, -1.362), (0.09548, -1.284, -1.39), (0.1002, -1.323, -1.392), (0.09554, -1.31, -1.382), (0.0952, -1.283, -1.31), (0.09548, -1.32, -1.337), (0.09548, -1.309, -1.318), (0.0947, -1.32, -1.162), (0.09548, -1.284, -1.19), (0.1002, -1.323, -1.192), (0.09554, -1.31, -1.182), (0.0952, -1.283, -1.11), (0.09548, -1.32, -1.137), (0.09548, -1.309, -1.118), (0.09474, 1.32, -1.138), (0.09548, 1.284, -1.11), (0.1002, 1.323, -1.108), (0.09554, 1.31, -1.118), (0.0952, 1.283, -1.19), (0.09542, 1.32, -1.163), (0.09548, 1.309, -1.182), (0.09474, 1.32, -1.338), (0.09548, 1.284, -1.31), (0.1002, 1.323, -1.308), (0.09554, 1.31, -1.318), (0.0952, 1.283, -1.39), (0.09542, 1.32, -1.363), (0.09548, 1.309, -1.382), (0.1, 1.324, 1.182), (0.09527, 1.32, 1.163), (0.09851, 1.287, 1.191), (0.08986, 1.308, 1.181), (0.09957, 1.314, 1.186), (0.0952, 1.283, 1.11), (0.09542, 1.32, 1.137), (0.09548, 1.309, 1.118), (0.1, 1.316, 1.108), (0.1, -1.324, 1.118), (0.0947, -1.32, 1.138), (0.09851, -1.287, 1.109), (0.09554, -1.31, 1.118), (0.1, -1.319, 1.111), (0.0952, -1.283, 1.19), (0.09548, -1.32, 1.163), (0.09548, -1.309, 1.182), (0.1, -1.316, 1.192)], [], [(16, 28, 27), (5, 19, 17), (17, 19, 18), (31, 7, 30), (16, 22, 4), (15, 22, 16), (18, 26, 29), (17, 29, 28), (15, 27, 26), (98, 37, 36), (107, 40, 39), (65, 64, 62), (68, 31, 66), (72, 71, 69), (75, 32, 73), (79, 78, 76), (82, 33, 80), (86, 85, 83), (89, 34, 87), (94, 90, 91), (93, 92, 94), (97, 98, 95), (102, 101, 103), (106, 107, 104), (101, 95, 98), (92, 104, 107), (7, 31, 64), (31, 30, 71), (81, 41, 76), (88, 46, 83), (94, 92, 107, 39, 29, 26, 35), (103, 101, 98, 36, 27, 28, 38), (6, 3, 2, 4), (5, 0, 1, 30), (30, 1, 3, 6), (4, 2, 0, 5), (16, 4, 5, 17), (19, 5, 30, 7), (16, 17, 28), (20, 6, 4, 22), (22, 15, 18, 19), (48, 47, 46, 50, 49, 24, 25, 13, 14, 23), (18, 15, 26), (17, 18, 29), (15, 16, 27), (59, 58, 57, 61, 60, 53, 52, 51, 56, 55, 54), (43, 42, 41, 45, 44, 11, 12, 8, 9, 10), (37, 98, 97, 96), (65, 63, 64), (68, 67, 31), (72, 70, 71), (75, 74, 32), (79, 77, 78), (82, 81, 33), (86, 84, 85), (89, 88, 34), (93, 94, 91), (99, 100, 102, 103), (40, 107, 106, 105), (64, 31, 67, 62), (66, 31, 85, 84), (88, 83, 85, 34), (87, 34, 64, 63), (71, 32, 74, 69), (73, 32, 78, 77), (81, 76, 78, 33), (80, 33, 71, 70), (90, 37, 96, 91), (105, 100, 99, 40), (25, 65, 62, 13), (62, 67, 13), (24, 63, 65, 25), (21, 7, 64, 34), (49, 87, 63, 24), (23, 66, 84, 48), (85, 31, 20), (14, 68, 66, 23), (13, 67, 68, 14), (12, 72, 69, 8), (32, 71, 30), (69, 74, 8), (20, 31, 71, 33), (44, 80, 70, 11), (11, 70, 72, 12), (30, 6, 78, 32), (10, 73, 77, 43), (9, 75, 73, 10), (8, 74, 75, 9), (6, 20, 33, 78), (42, 79, 76, 41), (43, 77, 79, 42), (45, 82, 80, 44), (41, 81, 82, 45), (20, 21, 34, 85), (47, 86, 83, 46), (48, 84, 86, 47), (50, 89, 87, 49), (46, 88, 89, 50), (51, 91, 96, 56), (35, 26, 27, 36, 37, 90, 94), (51, 52, 93, 91), (60, 104, 92, 53), (53, 92, 93, 52), (54, 95, 101, 59), (55, 97, 95, 54), (56, 96, 97, 55), (58, 102, 100, 57), (38, 28, 29, 39, 40, 99, 103), (100, 105, 57), (59, 101, 102, 58), (61, 106, 104, 60), (57, 105, 106, 61)])
_uv = me_plane_001.uv_layers.new(name='UVMap')
_uv.uv.foreach_set('vector', [0.5174, 0.9651, 0.5174, 0.03488, 0.5174, 0.9651, 0.03488, 0.8837, 0.0, 0.9884, 0.03488, 0.9186, 0.03488, 0.9186, 0.0, 0.9884, 0.03488, 0.9535, 0.03882, 0.07829, 0.0, 0.01163, 0.03488, 0.186, 0.9651, 0.9186, 1.0, 0.9884, 0.9651, 0.8837, 0.9651, 0.9535, 1.0, 0.9884, 0.9651, 0.9186, 0.5174, 0.03488, 0.5174, 0.9651, 0.5174, 0.03488, 0.5174, 0.03488, 0.5174, 0.03488, 0.5174, 0.03488, 0.5174, 0.9651, 0.5174, 0.9651, 0.5174, 0.9651, 0.9589, 0.9213, 0.9617, 0.925, 0.9651, 0.9186, 0.04109, 0.9507, 0.03829, 0.9471, 0.0349, 0.9535, 0.04304, 0.05286, 0.03858, 0.04938, 0.03944, 0.05991, 0.04337, 0.07527, 0.03882, 0.07829, 0.05255, 0.07798, 0.04304, 0.1226, 0.03858, 0.1191, 0.03944, 0.1297, 0.04337, 0.145, 0.03878, 0.1481, 0.05255, 0.1478, 0.957, 0.1448, 0.9614, 0.1483, 0.9606, 0.1377, 0.9566, 0.1224, 0.9612, 0.1194, 0.9475, 0.1197, 0.957, 0.07505, 0.9614, 0.07853, 0.9606, 0.06797, 0.9566, 0.05264, 0.9612, 0.04959, 0.9475, 0.04992, 0.9582, 0.9485, 0.9617, 0.9471, 0.9606, 0.9405, 0.5139, 0.9563, 0.5169, 0.949, 0.5173, 0.9582, 0.9566, 0.9247, 0.9589, 0.9213, 0.9474, 0.922, 0.04304, 0.925, 0.05098, 0.9218, 0.0398, 0.9223, 0.04337, 0.9474, 0.04109, 0.9507, 0.05255, 0.9501, 0.5169, 0.05098, 0.5157, 0.9474, 0.5174, 0.9589, 0.5169, 0.949, 0.5157, 0.05255, 0.5174, 0.04109, 0.0, 0.01163, 0.03882, 0.07829, 0.03858, 0.04938, 0.03882, 0.07829, 0.03488, 0.186, 0.03858, 0.1191, 0.5158, 0.1292, 0.5, 0.1331, 0.5156, 0.1377, 0.5158, 0.0594, 0.5, 0.06331, 0.5156, 0.06797, 0.9582, 0.9485, 0.949, 0.9503, 0.04109, 0.9507, 0.0349, 0.9535, 0.03488, 0.9535, 0.9651, 0.9535, 0.9651, 0.9535, 0.0398, 0.9223, 0.05098, 0.9218, 0.9589, 0.9213, 0.9651, 0.9186, 0.9651, 0.9186, 0.03488, 0.9186, 0.0349, 0.9186, 0.5174, 0.186, 0.4825, 0.186, 0.4825, 0.8837, 0.5174, 0.8837, 0.5174, 0.8837, 0.4825, 0.8837, 0.4825, 0.186, 0.5174, 0.186, 0.5174, 0.03488, 0.4825, 0.03488, 0.4825, 0.9651, 0.5174, 0.9651, 0.5174, 0.9651, 0.4825, 0.9651, 0.4825, 0.03488, 0.5174, 0.03488, 0.9651, 0.9186, 0.9651, 0.8837, 0.03488, 0.8837, 0.03488, 0.9186, 0.0, 0.9884, 0.03488, 0.8837, 0.03488, 0.186, 0.0, 0.01163, 0.5174, 0.9651, 0.5174, 0.03488, 0.5174, 0.03488, 1.0, 0.08378, 0.9651, 0.186, 0.9651, 0.8837, 1.0, 0.9884, 1.0, 0.9884, 0.9651, 0.9535, 0.03488, 0.9535, 0.0, 0.9884, 0.9462, 0.07791, 0.9563, 0.07477, 0.9612, 0.06331, 0.9563, 0.05314, 0.9462, 0.05, 0.05383, 0.05, 0.04372, 0.05314, 0.03881, 0.06459, 0.04372, 0.07477, 0.05383, 0.07791, 0.5174, 0.03488, 0.5174, 0.9651, 0.5174, 0.9651, 0.5174, 0.03488, 0.5174, 0.03488, 0.5174, 0.03488, 0.5174, 0.9651, 0.5174, 0.9651, 0.5174, 0.9651, 0.05383, 0.9221, 0.04372, 0.9252, 0.03881, 0.9367, 0.04372, 0.9469, 0.05383, 0.95, 0.9462, 0.95, 0.9563, 0.9469, 0.9605, 0.9393, 0.9605, 0.9328, 0.9563, 0.9252, 0.9462, 0.9221, 0.9462, 0.1477, 0.9563, 0.1445, 0.9612, 0.1331, 0.9563, 0.1229, 0.9462, 0.1198, 0.05383, 0.1198, 0.04372, 0.1229, 0.03881, 0.1344, 0.04372, 0.1445, 0.05383, 0.1477, 0.9617, 0.925, 0.9589, 0.9213, 0.9566, 0.9247, 0.9606, 0.9315, 0.04304, 0.05286, 0.05207, 0.0499, 0.03858, 0.04938, 0.04337, 0.07527, 0.03939, 0.06847, 0.03882, 0.07829, 0.04304, 0.1226, 0.05207, 0.1197, 0.03858, 0.1191, 0.04337, 0.145, 0.03939, 0.1382, 0.03878, 0.1481, 0.957, 0.1448, 0.9479, 0.1478, 0.9614, 0.1483, 0.9566, 0.1224, 0.9606, 0.1292, 0.9612, 0.1194, 0.957, 0.07505, 0.9479, 0.07801, 0.9614, 0.07853, 0.9566, 0.05264, 0.9606, 0.0594, 0.9612, 0.04959, 0.5139, 0.9469, 0.5173, 0.9485, 0.5158, 0.9405, 0.03829, 0.925, 0.03944, 0.932, 0.04304, 0.925, 0.0398, 0.9223, 0.03829, 0.9471, 0.04109, 0.9507, 0.04337, 0.9474, 0.03939, 0.9406, 0.5175, 0.04938, 0.5174, 0.07829, 0.5158, 0.06847, 0.5156, 0.05991, 0.5157, 0.05255, 0.5174, 0.03882, 0.5175, 0.9614, 0.5158, 0.9479, 0.5158, 0.0594, 0.5156, 0.06797, 0.5175, 0.07853, 0.5175, 0.04959, 0.5157, 0.9475, 0.5175, 0.9612, 0.5175, 0.03858, 0.5158, 0.05207, 0.5175, 0.1191, 0.5175, 0.1481, 0.5158, 0.1382, 0.5156, 0.1297, 0.5157, 0.05255, 0.5175, 0.03878, 0.5175, 0.9614, 0.5158, 0.9479, 0.5158, 0.1292, 0.5156, 0.1377, 0.5175, 0.1483, 0.5175, 0.1194, 0.5157, 0.9475, 0.5175, 0.9612, 0.5175, 0.03858, 0.5158, 0.05207, 0.5174, 0.9471, 0.5174, 0.925, 0.5158, 0.9315, 0.5158, 0.9405, 0.5158, 0.9406, 0.5156, 0.932, 0.5174, 0.925, 0.5174, 0.9471, 0.5, 0.05314, 0.5159, 0.05286, 0.5156, 0.05991, 0.5, 0.06459, 0.5156, 0.05991, 0.5158, 0.06847, 0.5, 0.06459, 0.5, 0.05383, 0.5158, 0.05207, 0.5159, 0.04304, 0.5, 0.04372, 1.0, 0.01163, 0.0, 0.01163, 0.03858, 0.04938, 0.9612, 0.04959, 0.5, 0.9462, 0.5157, 0.9475, 0.5158, 0.05207, 0.5, 0.05383, 0.5, 0.05383, 0.5157, 0.05255, 0.5158, 0.9479, 0.5, 0.9462, 0.9614, 0.07853, 0.03882, 0.07829, 1.0, 0.08378, 0.5, 0.04372, 0.5158, 0.04337, 0.5157, 0.05255, 0.5, 0.05383, 0.5, 0.06459, 0.5158, 0.06847, 0.5158, 0.07527, 0.5, 0.07477, 0.5, 0.1229, 0.5159, 0.1226, 0.5156, 0.1297, 0.5, 0.1344, 0.03878, 0.1481, 0.03858, 0.1191, 0.03488, 0.186, 0.5156, 0.1297, 0.5158, 0.1382, 0.5, 0.1344, 1.0, 0.08378, 0.03882, 0.07829, 0.03858, 0.1191, 0.9612, 0.1194, 0.5, 0.9462, 0.5157, 0.9475, 0.5158, 0.05207, 0.5, 0.05383, 0.5, 0.05383, 0.5158, 0.05207, 0.5159, 0.04304, 0.5, 0.04372, 0.03488, 0.186, 0.9651, 0.186, 0.9614, 0.1483, 0.03878, 0.1481, 0.5, 0.05383, 0.5157, 0.05255, 0.5158, 0.9479, 0.5, 0.9462, 0.5, 0.04372, 0.5158, 0.04337, 0.5157, 0.05255, 0.5, 0.05383, 0.5, 0.1344, 0.5158, 0.1382, 0.5158, 0.145, 0.5, 0.1445, 0.9651, 0.186, 1.0, 0.08378, 0.9612, 0.1194, 0.9614, 0.1483, 0.5, 0.1445, 0.5159, 0.1448, 0.5156, 0.1377, 0.5, 0.1331, 0.5, 0.9462, 0.5158, 0.9479, 0.5159, 0.957, 0.5, 0.9563, 0.5, 0.9563, 0.5158, 0.9566, 0.5157, 0.9475, 0.5, 0.9462, 0.5, 0.1331, 0.5158, 0.1292, 0.5158, 0.1224, 0.5, 0.1229, 1.0, 0.08378, 1.0, 0.01163, 0.9612, 0.04959, 0.9614, 0.07853, 0.5, 0.07477, 0.5159, 0.07505, 0.5156, 0.06797, 0.5, 0.06331, 0.5, 0.9462, 0.5158, 0.9479, 0.5159, 0.957, 0.5, 0.9563, 0.5, 0.9563, 0.5158, 0.9566, 0.5157, 0.9475, 0.5, 0.9462, 0.5, 0.06331, 0.5158, 0.0594, 0.5158, 0.05264, 0.5, 0.05314, 0.5, 0.9393, 0.5158, 0.9405, 0.5158, 0.9315, 0.5, 0.9328, 0.9651, 0.9535, 0.9651, 0.9535, 0.9651, 0.9186, 0.9651, 0.9186, 0.9617, 0.925, 0.9617, 0.9471, 0.9582, 0.9485, 0.5, 0.9393, 0.5, 0.9469, 0.5139, 0.9469, 0.5158, 0.9405, 0.5, 0.05383, 0.5157, 0.05255, 0.5169, 0.949, 0.5, 0.9462, 0.5, 0.9462, 0.5169, 0.949, 0.5139, 0.9563, 0.5, 0.9563, 0.5, 0.9462, 0.5157, 0.9474, 0.5169, 0.05098, 0.5, 0.05383, 0.5, 0.9563, 0.5158, 0.9566, 0.5157, 0.9474, 0.5, 0.9462, 0.5, 0.9328, 0.5158, 0.9315, 0.5158, 0.9247, 0.5, 0.9252, 0.5, 0.9252, 0.5159, 0.925, 0.5156, 0.932, 0.5, 0.9367, 0.0349, 0.9186, 0.03488, 0.9186, 0.03488, 0.9535, 0.0349, 0.9535, 0.03829, 0.9471, 0.03829, 0.925, 0.0398, 0.9223, 0.5156, 0.932, 0.5158, 0.9406, 0.5, 0.9367, 0.5, 0.05383, 0.5169, 0.05098, 0.5159, 0.04304, 0.5, 0.04372, 0.5, 0.04372, 0.5158, 0.04337, 0.5157, 0.05255, 0.5, 0.05383, 0.5, 0.9367, 0.5158, 0.9406, 0.5158, 0.9474, 0.5, 0.9469])
me_plane_001.materials.append(mat_inset)
me_plane_001.update()
me_plane_002 = bpy.data.meshes.new('Plane.002')
me_plane_002.from_pydata([(-7.55e-08, -1.333, 1.0), (7.55e-08, -1.333, -1.0), (-7.55e-08, 1.333, 1.0), (7.55e-08, 1.333, -1.0)], [], [(0, 2, 3, 1)])
_uv = me_plane_002.uv_layers.new(name='UVMap')
_uv.uv.foreach_set('vector', [0.0, 0.0, 0.0, 1.0, 1.0, 1.0, 1.0, 0.0])
me_plane_002.materials.append(mat_screen)
me_plane_002.update()
me_sphere_002 = bpy.data.meshes.new('Sphere.002')
me_sphere_002.from_pydata([(0.0, 0.0, 0.125), (0.0, 0.05424, 0.1126), (0.0, 0.1219, 0.02782), (0.02712, 0.04697, 0.1126), (0.04886, 0.08464, 0.07794), (0.06093, 0.1055, 0.02782), (0.04697, 0.02712, 0.1126), (0.08464, 0.04886, 0.07794), (0.1055, 0.06093, 0.02782), (0.05424, -1.863e-09, 0.1126), (0.09773, -3.725e-09, 0.07794), (0.1219, -7.451e-09, 0.02782), (0.04697, -0.02712, 0.1126), (0.08464, -0.04886, 0.07794), (0.1055, -0.06093, 0.02782), (0.02712, -0.04697, 0.1126), (0.04886, -0.08464, 0.07794), (0.06093, -0.1055, 0.02782), (-5.588e-09, -0.05424, 0.1126), (-1.118e-08, -0.09773, 0.07794), (-7.451e-09, -0.1219, 0.02782), (-0.02712, -0.04697, 0.1126), (-0.04886, -0.08464, 0.07794), (-0.06093, -0.1055, 0.02782), (-0.04697, -0.02712, 0.1126), (-0.08464, -0.04886, 0.07794), (-0.1055, -0.06093, 0.02782), (-0.05424, 9.313e-09, 0.1126), (-0.09773, 1.49e-08, 0.07794), (-0.1219, 7.451e-09, 0.02782), (-0.04697, 0.02712, 0.1126), (-0.08464, 0.04886, 0.07794), (-0.1055, 0.06093, 0.02782), (-0.02712, 0.04697, 0.1126), (-0.04886, 0.08464, 0.07794), (-0.06093, 0.1055, 0.02782), (1.49e-08, 0.09773, 0.07794)], [], [(1, 0, 3), (36, 1, 3, 4), (2, 36, 4, 5), (5, 4, 7, 8), (3, 0, 6), (4, 3, 6, 7), (6, 0, 9), (7, 6, 9, 10), (8, 7, 10, 11), (10, 9, 12, 13), (11, 10, 13, 14), (9, 0, 12), (13, 12, 15, 16), (14, 13, 16, 17), (12, 0, 15), (17, 16, 19, 20), (15, 0, 18), (16, 15, 18, 19), (20, 19, 22, 23), (18, 0, 21), (19, 18, 21, 22), (23, 22, 25, 26), (21, 0, 24), (22, 21, 24, 25), (25, 24, 27, 28), (26, 25, 28, 29), (24, 0, 27), (28, 27, 30, 31), (29, 28, 31, 32), (27, 0, 30), (31, 30, 33, 34), (32, 31, 34, 35), (30, 0, 33), (35, 34, 36, 2), (33, 0, 1), (34, 33, 1, 36)])
_uv = me_sphere_002.uv_layers.new(name='UVMap')
_uv.uv.foreach_set('vector', [0.75, 0.8571, 0.7083, 1.0, 0.6667, 0.8571, 0.75, 0.7143, 0.75, 0.8571, 0.6667, 0.8571, 0.6667, 0.7143, 0.75, 0.5714, 0.75, 0.7143, 0.6667, 0.7143, 0.6667, 0.5714, 0.6667, 0.5714, 0.6667, 0.7143, 0.5833, 0.7143, 0.5833, 0.5714, 0.6667, 0.8571, 0.625, 1.0, 0.5833, 0.8571, 0.6667, 0.7143, 0.6667, 0.8571, 0.5833, 0.8571, 0.5833, 0.7143, 0.5833, 0.8571, 0.5417, 1.0, 0.5, 0.8571, 0.5833, 0.7143, 0.5833, 0.8571, 0.5, 0.8571, 0.5, 0.7143, 0.5833, 0.5714, 0.5833, 0.7143, 0.5, 0.7143, 0.5, 0.5714, 0.5, 0.7143, 0.5, 0.8571, 0.4167, 0.8571, 0.4167, 0.7143, 0.5, 0.5714, 0.5, 0.7143, 0.4167, 0.7143, 0.4167, 0.5714, 0.5, 0.8571, 0.4583, 1.0, 0.4167, 0.8571, 0.4167, 0.7143, 0.4167, 0.8571, 0.3333, 0.8571, 0.3333, 0.7143, 0.4167, 0.5714, 0.4167, 0.7143, 0.3333, 0.7143, 0.3333, 0.5714, 0.4167, 0.8571, 0.375, 1.0, 0.3333, 0.8571, 0.3333, 0.5714, 0.3333, 0.7143, 0.25, 0.7143, 0.25, 0.5714, 0.3333, 0.8571, 0.2917, 1.0, 0.25, 0.8571, 0.3333, 0.7143, 0.3333, 0.8571, 0.25, 0.8571, 0.25, 0.7143, 0.25, 0.5714, 0.25, 0.7143, 0.1667, 0.7143, 0.1667, 0.5714, 0.25, 0.8571, 0.2083, 1.0, 0.1667, 0.8571, 0.25, 0.7143, 0.25, 0.8571, 0.1667, 0.8571, 0.1667, 0.7143, 0.1667, 0.5714, 0.1667, 0.7143, 0.08333, 0.7143, 0.08333, 0.5714, 0.1667, 0.8571, 0.125, 1.0, 0.08333, 0.8571, 0.1667, 0.7143, 0.1667, 0.8571, 0.08333, 0.8571, 0.08333, 0.7143, 0.08333, 0.7143, 0.08333, 0.8571, 0.0, 0.8571, 0.0, 0.7143, 0.08333, 0.5714, 0.08333, 0.7143, 0.0, 0.7143, 0.0, 0.5714, 0.08333, 0.8571, 0.04167, 1.0, 0.0, 0.8571, 1.0, 0.7143, 1.0, 0.8571, 0.9167, 0.8571, 0.9167, 0.7143, 1.0, 0.5714, 1.0, 0.7143, 0.9167, 0.7143, 0.9167, 0.5714, 1.0, 0.8571, 0.9583, 1.0, 0.9167, 0.8571, 0.9167, 0.7143, 0.9167, 0.8571, 0.8333, 0.8571, 0.8333, 0.7143, 0.9167, 0.5714, 0.9167, 0.7143, 0.8333, 0.7143, 0.8333, 0.5714, 0.9167, 0.8571, 0.875, 1.0, 0.8333, 0.8571, 0.8333, 0.5714, 0.8333, 0.7143, 0.75, 0.7143, 0.75, 0.5714, 0.8333, 0.8571, 0.7917, 1.0, 0.75, 0.8571, 0.8333, 0.7143, 0.8333, 0.8571, 0.75, 0.8571, 0.75, 0.7143])
me_sphere_002.materials.append(mat_screen)
me_sphere_002.update()
me_sphere_004 = bpy.data.meshes.new('Sphere.004')
me_sphere_004.from_pydata([(0.0, 0.0, 0.075), (0.0, 0.03254, 0.06757), (0.0, 0.05864, 0.04676), (0.02301, 0.02301, 0.06757), (0.04146, 0.04146, 0.04676), (0.0517, 0.0517, 0.01669), (0.03254, 0.0, 0.06757), (0.05864, 0.0, 0.04676), (0.07312, 0.0, 0.01669), (0.02301, -0.02301, 0.06757), (0.04146, -0.04146, 0.04676), (0.0517, -0.0517, 0.01669), (0.0, -0.03254, 0.06757), (0.0, -0.05864, 0.04676), (0.0, -0.07312, 0.01669), (-0.02301, -0.02301, 0.06757), (-0.04146, -0.04146, 0.04676), (-0.0517, -0.0517, 0.01669), (-0.03254, 0.0, 0.06757), (-0.05864, 0.0, 0.04676), (-0.07312, 0.0, 0.01669), (-0.02301, 0.02301, 0.06757), (-0.04146, 0.04146, 0.04676), (-0.0517, 0.0517, 0.01669), (0.0, 0.07312, 0.01669)], [], [(2, 1, 3, 4), (24, 2, 4, 5), (1, 0, 3), (5, 4, 7, 8), (3, 0, 6), (4, 3, 6, 7), (7, 6, 9, 10), (8, 7, 10, 11), (6, 0, 9), (10, 9, 12, 13), (11, 10, 13, 14), (9, 0, 12), (13, 12, 15, 16), (14, 13, 16, 17), (12, 0, 15), (17, 16, 19, 20), (15, 0, 18), (16, 15, 18, 19), (20, 19, 22, 23), (18, 0, 21), (19, 18, 21, 22), (21, 0, 1), (22, 21, 1, 2), (23, 22, 2, 24)])
_uv = me_sphere_004.uv_layers.new(name='UVMap')
_uv.uv.foreach_set('vector', [0.75, 0.7143, 0.75, 0.8571, 0.625, 0.8571, 0.625, 0.7143, 0.75, 0.5714, 0.75, 0.7143, 0.625, 0.7143, 0.625, 0.5714, 0.75, 0.8571, 0.6875, 1.0, 0.625, 0.8571, 0.625, 0.5714, 0.625, 0.7143, 0.5, 0.7143, 0.5, 0.5714, 0.625, 0.8571, 0.5625, 1.0, 0.5, 0.8571, 0.625, 0.7143, 0.625, 0.8571, 0.5, 0.8571, 0.5, 0.7143, 0.5, 0.7143, 0.5, 0.8571, 0.375, 0.8571, 0.375, 0.7143, 0.5, 0.5714, 0.5, 0.7143, 0.375, 0.7143, 0.375, 0.5714, 0.5, 0.8571, 0.4375, 1.0, 0.375, 0.8571, 0.375, 0.7143, 0.375, 0.8571, 0.25, 0.8571, 0.25, 0.7143, 0.375, 0.5714, 0.375, 0.7143, 0.25, 0.7143, 0.25, 0.5714, 0.375, 0.8571, 0.3125, 1.0, 0.25, 0.8571, 0.25, 0.7143, 0.25, 0.8571, 0.125, 0.8571, 0.125, 0.7143, 0.25, 0.5714, 0.25, 0.7143, 0.125, 0.7143, 0.125, 0.5714, 0.25, 0.8571, 0.1875, 1.0, 0.125, 0.8571, 0.125, 0.5714, 0.125, 0.7143, 0.0, 0.7143, 0.0, 0.5714, 0.125, 0.8571, 0.0625, 1.0, 0.0, 0.8571, 0.125, 0.7143, 0.125, 0.8571, 0.0, 0.8571, 0.0, 0.7143, 1.0, 0.5714, 1.0, 0.7143, 0.875, 0.7143, 0.875, 0.5714, 1.0, 0.8571, 0.9375, 1.0, 0.875, 0.8571, 1.0, 0.7143, 1.0, 0.8571, 0.875, 0.8571, 0.875, 0.7143, 0.875, 0.8571, 0.8125, 1.0, 0.75, 0.8571, 0.875, 0.7143, 0.875, 0.8571, 0.75, 0.8571, 0.75, 0.7143, 0.875, 0.5714, 0.875, 0.7143, 0.75, 0.7143, 0.75, 0.5714])
me_sphere_004.materials.append(mat_screen)
me_sphere_004.update()
me_plane_003 = bpy.data.meshes.new('Plane.003')
me_plane_003.from_pydata([(0.075, 1.392, -2.13), (0.075, 1.403, -2.125), (0.075, 1.408, -2.114), (0.075, 1.408, -2.097), (0.075, 1.403, -2.085), (0.075, 1.392, -2.08), (0.075, 1.375, -2.08), (0.075, 1.363, -2.085), (0.075, 1.358, -2.097), (0.075, 1.358, -2.114), (0.075, 1.363, -2.125), (0.075, 1.375, -2.13)], [], [(8, 7, 6, 5, 4, 3, 2, 1, 0, 11, 10, 9)])
_uv = me_plane_003.uv_layers.new(name='UVMap')
_uv.uv.foreach_set('vector', [1.0, 0.8477, 1.0, 0.8485, 1.0, 0.8533, 1.0, 0.8612, 1.0, 0.8674, 1.0, 0.8715, 1.0, 0.874, 1.0, 0.8734, 1.0, 0.8684, 1.0, 0.8603, 1.0, 0.8539, 1.0, 0.85])
me_plane_003.materials.append(mat_screen)
me_plane_003.update()
me_cylinder = bpy.data.meshes.new('Cylinder')
me_cylinder.from_pydata([(0.0, 0.45, -0.04), (0.0, 0.45, 0.04), (0.225, 0.3897, -0.04), (0.225, 0.3897, 0.04), (0.3897, 0.225, -0.04), (0.3897, 0.225, 0.04), (0.45, 0.0, -0.04), (0.45, 0.0, 0.04), (0.3897, -0.225, -0.04), (0.3897, -0.225, 0.04), (0.225, -0.3897, -0.04), (0.225, -0.3897, 0.04), (0.0, -0.45, -0.04), (0.0, -0.45, 0.04), (-0.225, -0.3897, -0.04), (-0.225, -0.3897, 0.04), (-0.3897, -0.225, -0.04), (-0.3897, -0.225, 0.04), (-0.45, 0.0, -0.04), (-0.45, 0.0, 0.04), (-0.3897, 0.225, -0.04), (-0.3897, 0.225, 0.04), (-0.225, 0.3897, -0.04), (-0.225, 0.3897, 0.04), (0.0, 0.45, 0.0), (0.225, 0.3897, 0.0), (0.3897, 0.225, 0.0), (0.45, 0.0, 0.0), (0.3897, -0.225, 0.0), (0.225, -0.3897, 0.0), (0.0, -0.45, 0.0), (-0.225, -0.3897, 0.0), (-0.3897, -0.225, 0.0), (-0.45, 0.0, 0.0), (-0.3897, 0.225, 0.0), (-0.225, 0.3897, 0.0)], [], [(24, 1, 3, 25), (25, 3, 5, 26), (26, 5, 7, 27), (27, 7, 9, 28), (28, 9, 11, 29), (29, 11, 13, 30), (30, 13, 15, 31), (31, 15, 17, 32), (32, 17, 19, 33), (33, 19, 21, 34), (3, 1, 23, 21, 19, 17, 15, 13, 11, 9, 7, 5), (34, 21, 23, 35), (35, 23, 1, 24), (0, 2, 4, 6, 8, 10, 12, 14, 16, 18, 20, 22), (22, 35, 24, 0), (20, 34, 35, 22), (18, 33, 34, 20), (16, 32, 33, 18), (14, 31, 32, 16), (12, 30, 31, 14), (10, 29, 30, 12), (8, 28, 29, 10), (6, 27, 28, 8), (4, 26, 27, 6), (2, 25, 26, 4), (0, 24, 25, 2)])
_uv = me_cylinder.uv_layers.new(name='UVMap')
_uv.uv.foreach_set('vector', [1.0, 0.75, 1.0, 1.0, 0.9167, 1.0, 0.9167, 0.75, 0.9167, 0.75, 0.9167, 1.0, 0.8333, 1.0, 0.8333, 0.75, 0.8333, 0.75, 0.8333, 1.0, 0.75, 1.0, 0.75, 0.75, 0.75, 0.75, 0.75, 1.0, 0.6667, 1.0, 0.6667, 0.75, 0.6667, 0.75, 0.6667, 1.0, 0.5833, 1.0, 0.5833, 0.75, 0.5833, 0.75, 0.5833, 1.0, 0.5, 1.0, 0.5, 0.75, 0.5, 0.75, 0.5, 1.0, 0.4167, 1.0, 0.4167, 0.75, 0.4167, 0.75, 0.4167, 1.0, 0.3333, 1.0, 0.3333, 0.75, 0.3333, 0.75, 0.3333, 1.0, 0.25, 1.0, 0.25, 0.75, 0.25, 0.75, 0.25, 1.0, 0.1667, 1.0, 0.1667, 0.75, 0.37, 0.4578, 0.25, 0.49, 0.13, 0.4578, 0.04215, 0.37, 0.01, 0.25, 0.04215, 0.13, 0.13, 0.04215, 0.25, 0.01, 0.37, 0.04215, 0.4578, 0.13, 0.49, 0.25, 0.4578, 0.37, 0.1667, 0.75, 0.1667, 1.0, 0.08333, 1.0, 0.08333, 0.75, 0.08333, 0.75, 0.08333, 1.0, 7.451e-08, 1.0, 7.451e-08, 0.75, 0.75, 0.49, 0.87, 0.4578, 0.9578, 0.37, 0.99, 0.25, 0.9578, 0.13, 0.87, 0.04215, 0.75, 0.01, 0.63, 0.04215, 0.5422, 0.13, 0.51, 0.25, 0.5422, 0.37, 0.63, 0.4578, 0.08333, 0.5, 0.08333, 0.75, 7.451e-08, 0.75, 7.451e-08, 0.5, 0.1667, 0.5, 0.1667, 0.75, 0.08333, 0.75, 0.08333, 0.5, 0.25, 0.5, 0.25, 0.75, 0.1667, 0.75, 0.1667, 0.5, 0.3333, 0.5, 0.3333, 0.75, 0.25, 0.75, 0.25, 0.5, 0.4167, 0.5, 0.4167, 0.75, 0.3333, 0.75, 0.3333, 0.5, 0.5, 0.5, 0.5, 0.75, 0.4167, 0.75, 0.4167, 0.5, 0.5833, 0.5, 0.5833, 0.75, 0.5, 0.75, 0.5, 0.5, 0.6667, 0.5, 0.6667, 0.75, 0.5833, 0.75, 0.5833, 0.5, 0.75, 0.5, 0.75, 0.75, 0.6667, 0.75, 0.6667, 0.5, 0.8333, 0.5, 0.8333, 0.75, 0.75, 0.75, 0.75, 0.5, 0.9167, 0.5, 0.9167, 0.75, 0.8333, 0.75, 0.8333, 0.5, 1.0, 0.5, 1.0, 0.75, 0.9167, 0.75, 0.9167, 0.5])
me_cylinder.materials.append(mat_mainbody)
me_cylinder.update()
me_plane_004 = bpy.data.meshes.new('Plane.004')
me_plane_004.from_pydata([(6.706e-08, 0.4878, -2.065), (6.706e-08, 0.4878, -2.145), (6.706e-08, 0.9456, -2.065), (6.706e-08, 0.9456, -2.145), (0.15, 0.4878, -2.065), (0.15, 0.4878, -2.145), (0.15, 0.9456, -2.065), (0.15, 0.9456, -2.145)], [], [(4, 0, 2, 6), (5, 4, 6, 7), (7, 3, 1, 5), (5, 1, 0, 4), (6, 2, 3, 7)])
_uv = me_plane_004.uv_layers.new(name='UVMap')
_uv.uv.foreach_set('vector', [1.0, 0.6685, 1.0, 0.6685, 1.0, 0.7511, 1.0, 0.7511, 1.0, 0.6685, 1.0, 0.6685, 1.0, 0.7511, 1.0, 0.7537, 1.0, 0.7537, 1.0, 0.7537, 1.0, 0.6685, 1.0, 0.6685, 1.0, 0.6685, 1.0, 0.6685, 1.0, 0.6685, 1.0, 0.6685, 1.0, 0.7511, 1.0, 0.7511, 1.0, 0.7537, 1.0, 0.7537])
me_plane_004.materials.append(mat_mainbody)
me_plane_004.update()

# ---- curves / text
txt_text_001 = bpy.data.curves.new('Text.001', 'FONT')
txt_text_001.dimensions = '2D'
txt_text_001.body = 'COMPUTER\n\n'
txt_text_001.use_fast_edit = True

# ---- objects
ob_main_body = bpy.data.objects.new('Main Body', me_plane)
ob_inset = bpy.data.objects.new('Inset', me_plane_001)
ob_screen = bpy.data.objects.new('Screen', me_plane_002)
ob_text = bpy.data.objects.new('Text', txt_text_001)
ob_lens = bpy.data.objects.new('Lens', me_sphere_002)
ob_sphere = bpy.data.objects.new('Sphere', me_sphere_004)
ob_powerled = bpy.data.objects.new('PowerLed', me_plane_003)
ob_cylinder = bpy.data.objects.new('Cylinder', me_cylinder)
ob_powerbutton = bpy.data.objects.new('PowerButton', me_plane_004)
ob_point = bpy.data.objects.new('Point', light_point)
ob_area = bpy.data.objects.new('Area', light_area)
ob_point_001 = bpy.data.objects.new('Point.001', light_point_001)

# ---- transforms, parenting, visibility, modifiers, constraints
ob_main_body.location = (0.0, 0.0, 0.0)
ob_inset.location = (0.0, 0.0, 0.0)
ob_screen.location = (0.0, 0.0, 0.0)
ob_screen.rotation_euler = (0.0, -0.0, 3.142)
ob_text.location = (0.3, 0.8667, -1.855)
ob_text.rotation_euler = (1.571, -0.0, 1.571)
ob_text.scale = (0.1651, 0.1455, 0.1455)
ob_lens.location = (0.3, -0.125, 1.745)
ob_lens.rotation_euler = (0.0, 1.571, 0.0)
ob_sphere.location = (0.3, 0.125, 1.695)
ob_sphere.rotation_euler = (0.0, 1.571, 0.0)
ob_powerled.location = (0.0, 0.0, 0.0)
ob_cylinder.location = (-0.25, -0.9556, -2.105)
ob_powerbutton.location = (0.0, 0.0, 0.0)
ob_point.location = (1.639, 3.024e-07, 5.098)
ob_area.location = (0.192, 0.0, 0.0)
ob_area.rotation_euler = (-0.0, 1.571, 0.0)
ob_point_001.location = (4.195, -3.918e-07, -0.06922)

# ---- collection membership
col_collection.objects.link(ob_main_body)
col_collection.objects.link(ob_inset)
col_collection.objects.link(ob_screen)
col_collection.objects.link(ob_text)
col_collection.objects.link(ob_lens)
col_collection.objects.link(ob_sphere)
col_collection.objects.link(ob_powerled)
col_collection.objects.link(ob_cylinder)
col_collection.objects.link(ob_powerbutton)
col_collection.objects.link(ob_point)
col_collection.objects.link(ob_area)
col_collection.objects.link(ob_point_001)

# ---- scene / render settings (as saved in the file)
scene.frame_start = 1; scene.frame_end = 250; scene.frame_set(1)
scene.render.engine = 'CYCLES'
scene.render.bake_bias = 0.0
scene.render.bake_samples = 0
scene.cycles.sampling_pattern = 'TABULATED_SOBOL'
scene.eevee.use_volume_custom_range = False
bpy.context.view_layer.update()

# ---- added for rendering (the .blend has no active camera): camera
cam_auto = bpy.data.cameras.new('AutoCamera')
cam_auto.lens = 50.0
cam_auto.sensor_width = 36.0
cam_auto.clip_end = 1000.0
ob_auto_camera = bpy.data.objects.new('AutoCamera', cam_auto)
scene.collection.objects.link(ob_auto_camera)
ob_auto_camera.location = (5.41294, -7.41053, 4.66014)
ob_auto_camera.rotation_euler = (1.09748, -7.21219e-08, 0.694738)
scene.camera = ob_auto_camera
bpy.context.view_layer.update()
